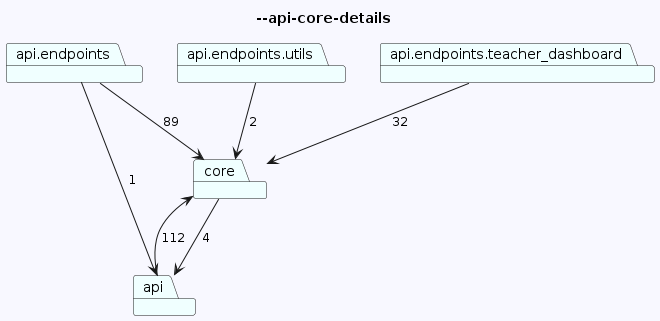

The diagram above was rendered by PlantUML. Its source (embedded in the PNG):
@startuml
skinparam backgroundColor GhostWhite
title --api-core-details
package "core" #Azure
package "api.endpoints" #Azure
package "api.endpoints.utils" #Azure
package "api" #Azure
package "api.endpoints.teacher_dashboard" #Azure
"core"-->"api"  : 4
"api.endpoints"-->"core"  : 89
"api.endpoints"-->"api"  : 1
"api.endpoints.utils"-->"core"  : 2
"api"-->"core"  : 112
"api.endpoints.teacher_dashboard"-->"core"  : 32
@enduml